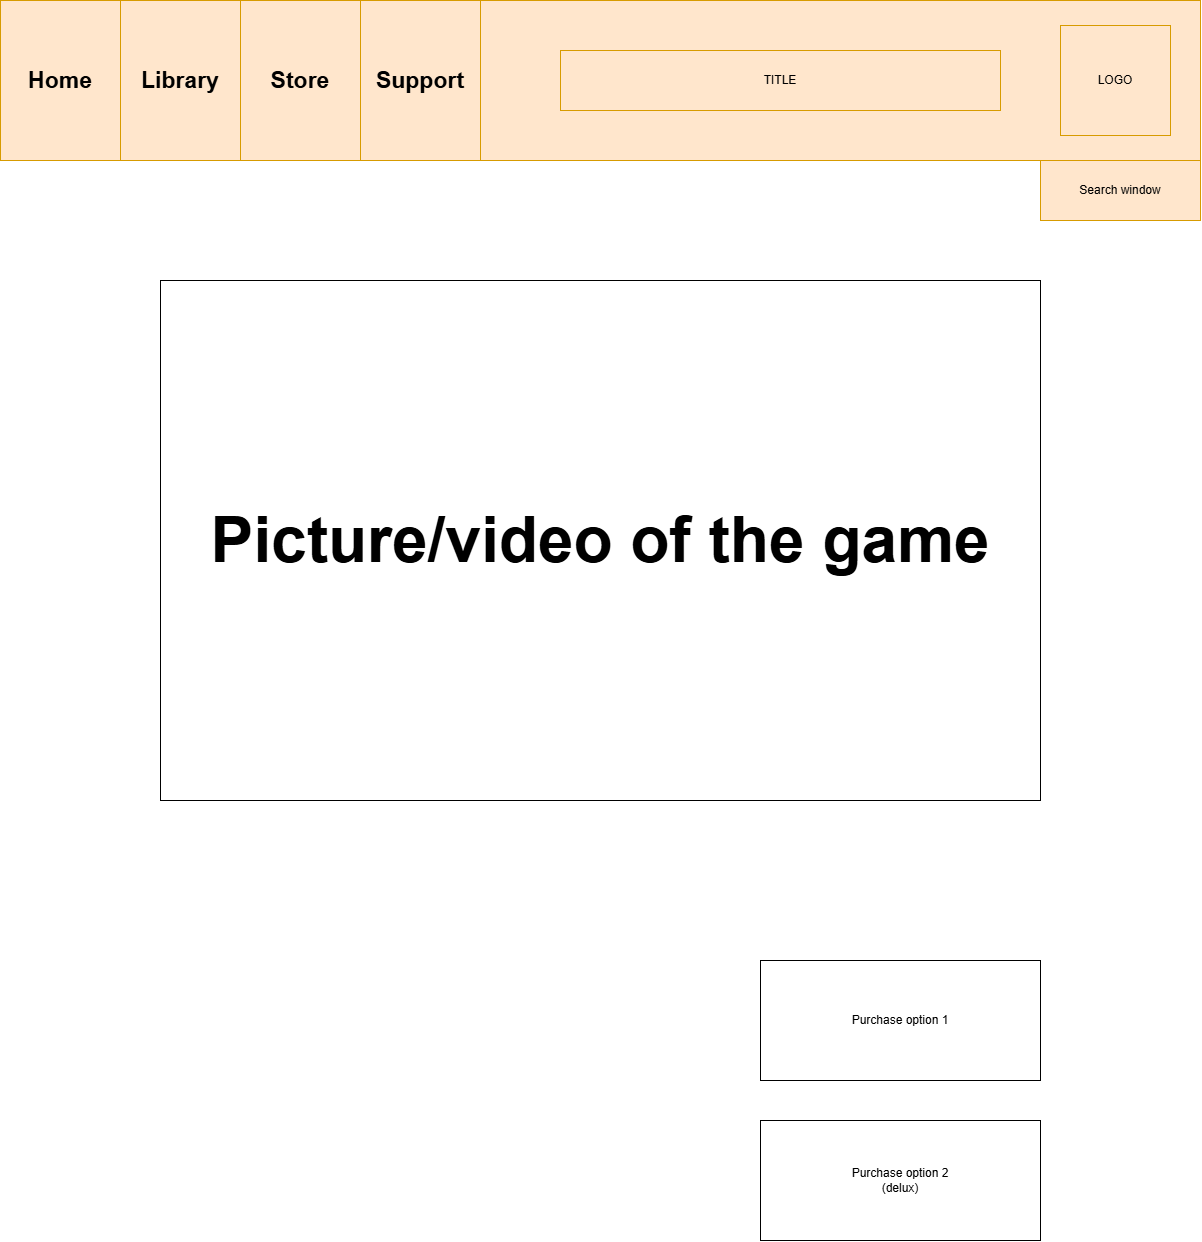

The diagram above was exported from draw.io. Its source (the exported page's mxGraphModel, read from the mxfile embedded in the PNG):
<mxGraphModel dx="2246" dy="1214" grid="1" gridSize="10" guides="1" tooltips="1" connect="1" arrows="1" fold="1" page="1" pageScale="1" pageWidth="1200" pageHeight="1920" math="0" shadow="0">
  <root>
    <mxCell id="0" />
    <mxCell id="1" parent="0" />
    <mxCell id="zfyKg8SXJF-ihSBcUYsr-1" value="" style="rounded=0;whiteSpace=wrap;html=1;fillColor=#ffe6cc;strokeColor=#d79b00;" parent="1" vertex="1">
      <mxGeometry width="1200" height="160" as="geometry" />
    </mxCell>
    <mxCell id="zfyKg8SXJF-ihSBcUYsr-2" value="LOGO" style="whiteSpace=wrap;html=1;aspect=fixed;fillColor=#ffe6cc;strokeColor=#d79b00;" parent="1" vertex="1">
      <mxGeometry x="1060" y="25" width="110" height="110" as="geometry" />
    </mxCell>
    <mxCell id="zfyKg8SXJF-ihSBcUYsr-3" value="&lt;h2&gt;&lt;font style=&quot;font-size: 23px;&quot;&gt;Home&lt;/font&gt;&lt;/h2&gt;" style="rounded=0;whiteSpace=wrap;html=1;fillColor=#ffe6cc;strokeColor=#d79b00;" parent="1" vertex="1">
      <mxGeometry width="120" height="160" as="geometry" />
    </mxCell>
    <mxCell id="zfyKg8SXJF-ihSBcUYsr-4" value="&lt;h2&gt;&lt;font style=&quot;font-size: 23px;&quot;&gt;Library&lt;/font&gt;&lt;/h2&gt;" style="rounded=0;whiteSpace=wrap;html=1;fillColor=#ffe6cc;strokeColor=#d79b00;" parent="1" vertex="1">
      <mxGeometry x="120" width="120" height="160" as="geometry" />
    </mxCell>
    <mxCell id="zfyKg8SXJF-ihSBcUYsr-5" value="&lt;h2&gt;&lt;font style=&quot;font-size: 23px;&quot;&gt;Store&lt;/font&gt;&lt;/h2&gt;" style="rounded=0;whiteSpace=wrap;html=1;fillColor=#ffe6cc;strokeColor=#d79b00;" parent="1" vertex="1">
      <mxGeometry x="240" width="120" height="160" as="geometry" />
    </mxCell>
    <mxCell id="zfyKg8SXJF-ihSBcUYsr-6" value="&lt;h2&gt;&lt;font style=&quot;font-size: 23px;&quot;&gt;Support&lt;/font&gt;&lt;/h2&gt;" style="rounded=0;whiteSpace=wrap;html=1;fillColor=#ffe6cc;strokeColor=#d79b00;" parent="1" vertex="1">
      <mxGeometry x="360" width="120" height="160" as="geometry" />
    </mxCell>
    <mxCell id="zfyKg8SXJF-ihSBcUYsr-7" value="TITLE" style="rounded=0;whiteSpace=wrap;html=1;fillColor=#ffe6cc;strokeColor=#d79b00;" parent="1" vertex="1">
      <mxGeometry x="560" y="50" width="440" height="60" as="geometry" />
    </mxCell>
    <mxCell id="zfyKg8SXJF-ihSBcUYsr-8" value="Search window" style="rounded=0;whiteSpace=wrap;html=1;fillColor=#ffe6cc;strokeColor=#d79b00;" parent="1" vertex="1">
      <mxGeometry x="1040" y="160" width="160" height="60" as="geometry" />
    </mxCell>
    <mxCell id="zfyKg8SXJF-ihSBcUYsr-9" value="&lt;h1&gt;&lt;font style=&quot;font-size: 64px;&quot;&gt;Picture/video of the game&lt;/font&gt;&lt;/h1&gt;" style="rounded=0;whiteSpace=wrap;html=1;" parent="1" vertex="1">
      <mxGeometry x="160" y="280" width="880" height="520" as="geometry" />
    </mxCell>
    <mxCell id="zfyKg8SXJF-ihSBcUYsr-11" value="Purchase option 1" style="rounded=0;whiteSpace=wrap;html=1;" parent="1" vertex="1">
      <mxGeometry x="760" y="960" width="280" height="120" as="geometry" />
    </mxCell>
    <mxCell id="zfyKg8SXJF-ihSBcUYsr-12" value="Purchase option 2&lt;div&gt;(delux)&lt;/div&gt;" style="rounded=0;whiteSpace=wrap;html=1;" parent="1" vertex="1">
      <mxGeometry x="760" y="1120" width="280" height="120" as="geometry" />
    </mxCell>
  </root>
</mxGraphModel>